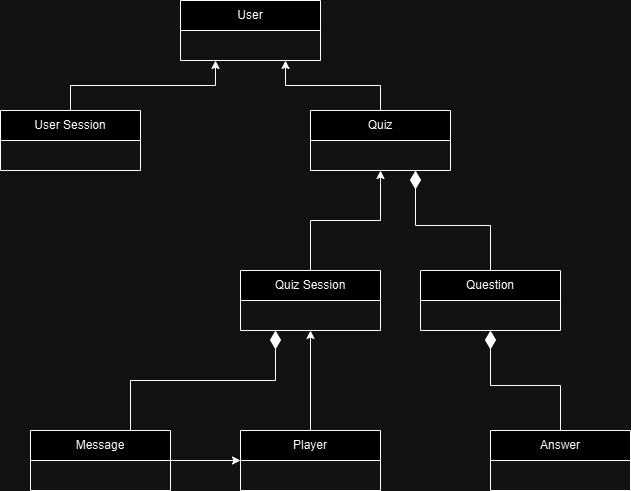

The diagram above was exported from draw.io. Its source (the exported page's mxGraphModel, read from the mxfile embedded in the PNG):
<mxGraphModel dx="2481" dy="904" grid="1" gridSize="10" guides="1" tooltips="1" connect="1" arrows="1" fold="1" page="1" pageScale="1" pageWidth="827" pageHeight="1169" math="0" shadow="0">
  <root>
    <mxCell id="0" />
    <mxCell id="1" parent="0" />
    <mxCell id="ggaWh1QE_3dCsM2pQK6J-5" value="User" style="swimlane;fontStyle=0;childLayout=stackLayout;horizontal=1;startSize=30;horizontalStack=0;resizeParent=1;resizeParentMax=0;resizeLast=0;collapsible=1;marginBottom=0;whiteSpace=wrap;html=1;" parent="1" vertex="1">
      <mxGeometry x="-530" y="40" width="140" height="60" as="geometry">
        <mxRectangle x="150" y="210" width="70" height="30" as="alternateBounds" />
      </mxGeometry>
    </mxCell>
    <mxCell id="ggaWh1QE_3dCsM2pQK6J-12" style="edgeStyle=orthogonalEdgeStyle;rounded=0;orthogonalLoop=1;jettySize=auto;html=1;entryX=0.75;entryY=1;entryDx=0;entryDy=0;" parent="1" source="ggaWh1QE_3dCsM2pQK6J-9" target="ggaWh1QE_3dCsM2pQK6J-5" edge="1">
      <mxGeometry relative="1" as="geometry" />
    </mxCell>
    <mxCell id="ggaWh1QE_3dCsM2pQK6J-9" value="Quiz" style="swimlane;fontStyle=0;childLayout=stackLayout;horizontal=1;startSize=30;horizontalStack=0;resizeParent=1;resizeParentMax=0;resizeLast=0;collapsible=1;marginBottom=0;whiteSpace=wrap;html=1;" parent="1" vertex="1">
      <mxGeometry x="-400" y="150" width="140" height="60" as="geometry">
        <mxRectangle x="150" y="210" width="70" height="30" as="alternateBounds" />
      </mxGeometry>
    </mxCell>
    <mxCell id="ghQgVyhkSgr5ceVGQhjZ-3" style="edgeStyle=orthogonalEdgeStyle;rounded=0;orthogonalLoop=1;jettySize=auto;html=1;entryX=0.25;entryY=1;entryDx=0;entryDy=0;exitX=0.5;exitY=0;exitDx=0;exitDy=0;" parent="1" source="ggaWh1QE_3dCsM2pQK6J-10" target="ggaWh1QE_3dCsM2pQK6J-5" edge="1">
      <mxGeometry relative="1" as="geometry" />
    </mxCell>
    <mxCell id="ggaWh1QE_3dCsM2pQK6J-10" value="User Session" style="swimlane;fontStyle=0;childLayout=stackLayout;horizontal=1;startSize=30;horizontalStack=0;resizeParent=1;resizeParentMax=0;resizeLast=0;collapsible=1;marginBottom=0;whiteSpace=wrap;html=1;" parent="1" vertex="1">
      <mxGeometry x="-710" y="150" width="140" height="60" as="geometry">
        <mxRectangle x="150" y="210" width="70" height="30" as="alternateBounds" />
      </mxGeometry>
    </mxCell>
    <mxCell id="ggaWh1QE_3dCsM2pQK6J-17" style="edgeStyle=orthogonalEdgeStyle;rounded=0;orthogonalLoop=1;jettySize=auto;html=1;entryX=0.5;entryY=1;entryDx=0;entryDy=0;" parent="1" source="ggaWh1QE_3dCsM2pQK6J-11" target="ggaWh1QE_3dCsM2pQK6J-9" edge="1">
      <mxGeometry relative="1" as="geometry" />
    </mxCell>
    <mxCell id="ggaWh1QE_3dCsM2pQK6J-11" value="Quiz Session" style="swimlane;fontStyle=0;childLayout=stackLayout;horizontal=1;startSize=30;horizontalStack=0;resizeParent=1;resizeParentMax=0;resizeLast=0;collapsible=1;marginBottom=0;whiteSpace=wrap;html=1;" parent="1" vertex="1">
      <mxGeometry x="-470" y="310" width="140" height="60" as="geometry">
        <mxRectangle x="150" y="210" width="70" height="30" as="alternateBounds" />
      </mxGeometry>
    </mxCell>
    <mxCell id="ggaWh1QE_3dCsM2pQK6J-31" style="edgeStyle=orthogonalEdgeStyle;rounded=0;orthogonalLoop=1;jettySize=auto;html=1;entryX=0.75;entryY=1;entryDx=0;entryDy=0;endArrow=diamondThin;endFill=1;endSize=16;" parent="1" source="ggaWh1QE_3dCsM2pQK6J-15" target="ggaWh1QE_3dCsM2pQK6J-9" edge="1">
      <mxGeometry relative="1" as="geometry" />
    </mxCell>
    <mxCell id="ggaWh1QE_3dCsM2pQK6J-15" value="Question" style="swimlane;fontStyle=0;childLayout=stackLayout;horizontal=1;startSize=30;horizontalStack=0;resizeParent=1;resizeParentMax=0;resizeLast=0;collapsible=1;marginBottom=0;whiteSpace=wrap;html=1;" parent="1" vertex="1">
      <mxGeometry x="-290" y="310" width="140" height="60" as="geometry">
        <mxRectangle x="150" y="210" width="70" height="30" as="alternateBounds" />
      </mxGeometry>
    </mxCell>
    <mxCell id="ggaWh1QE_3dCsM2pQK6J-19" style="edgeStyle=orthogonalEdgeStyle;rounded=0;orthogonalLoop=1;jettySize=auto;html=1;entryX=0.5;entryY=1;entryDx=0;entryDy=0;" parent="1" source="ggaWh1QE_3dCsM2pQK6J-18" target="ggaWh1QE_3dCsM2pQK6J-11" edge="1">
      <mxGeometry relative="1" as="geometry" />
    </mxCell>
    <mxCell id="ggaWh1QE_3dCsM2pQK6J-18" value="Player" style="swimlane;fontStyle=0;childLayout=stackLayout;horizontal=1;startSize=30;horizontalStack=0;resizeParent=1;resizeParentMax=0;resizeLast=0;collapsible=1;marginBottom=0;whiteSpace=wrap;html=1;" parent="1" vertex="1">
      <mxGeometry x="-470" y="470" width="140" height="60" as="geometry">
        <mxRectangle x="150" y="210" width="70" height="30" as="alternateBounds" />
      </mxGeometry>
    </mxCell>
    <mxCell id="ggaWh1QE_3dCsM2pQK6J-21" style="edgeStyle=orthogonalEdgeStyle;rounded=0;orthogonalLoop=1;jettySize=auto;html=1;entryX=0.5;entryY=1;entryDx=0;entryDy=0;endArrow=diamondThin;endFill=1;endSize=16;" parent="1" source="ggaWh1QE_3dCsM2pQK6J-20" target="ggaWh1QE_3dCsM2pQK6J-15" edge="1">
      <mxGeometry relative="1" as="geometry" />
    </mxCell>
    <mxCell id="ggaWh1QE_3dCsM2pQK6J-20" value="Answer" style="swimlane;fontStyle=0;childLayout=stackLayout;horizontal=1;startSize=30;horizontalStack=0;resizeParent=1;resizeParentMax=0;resizeLast=0;collapsible=1;marginBottom=0;whiteSpace=wrap;html=1;" parent="1" vertex="1">
      <mxGeometry x="-220" y="470" width="140" height="60" as="geometry">
        <mxRectangle x="150" y="210" width="70" height="30" as="alternateBounds" />
      </mxGeometry>
    </mxCell>
    <mxCell id="1LlJ6iH7-MLDdNiEpyoK-2" style="edgeStyle=orthogonalEdgeStyle;rounded=0;orthogonalLoop=1;jettySize=auto;html=1;entryX=0.25;entryY=1;entryDx=0;entryDy=0;endArrow=diamondThin;endFill=1;endSize=16;" parent="1" source="1LlJ6iH7-MLDdNiEpyoK-1" target="ggaWh1QE_3dCsM2pQK6J-11" edge="1">
      <mxGeometry relative="1" as="geometry">
        <Array as="points">
          <mxPoint x="-580" y="420" />
          <mxPoint x="-435" y="420" />
        </Array>
      </mxGeometry>
    </mxCell>
    <mxCell id="KGnJABuRP8tjHC--93V3-1" style="edgeStyle=orthogonalEdgeStyle;rounded=0;orthogonalLoop=1;jettySize=auto;html=1;entryX=0;entryY=0.5;entryDx=0;entryDy=0;" parent="1" source="1LlJ6iH7-MLDdNiEpyoK-1" target="ggaWh1QE_3dCsM2pQK6J-18" edge="1">
      <mxGeometry relative="1" as="geometry" />
    </mxCell>
    <mxCell id="1LlJ6iH7-MLDdNiEpyoK-1" value="Message" style="swimlane;fontStyle=0;childLayout=stackLayout;horizontal=1;startSize=30;horizontalStack=0;resizeParent=1;resizeParentMax=0;resizeLast=0;collapsible=1;marginBottom=0;whiteSpace=wrap;html=1;" parent="1" vertex="1">
      <mxGeometry x="-680" y="470" width="140" height="60" as="geometry">
        <mxRectangle x="150" y="210" width="70" height="30" as="alternateBounds" />
      </mxGeometry>
    </mxCell>
  </root>
</mxGraphModel>